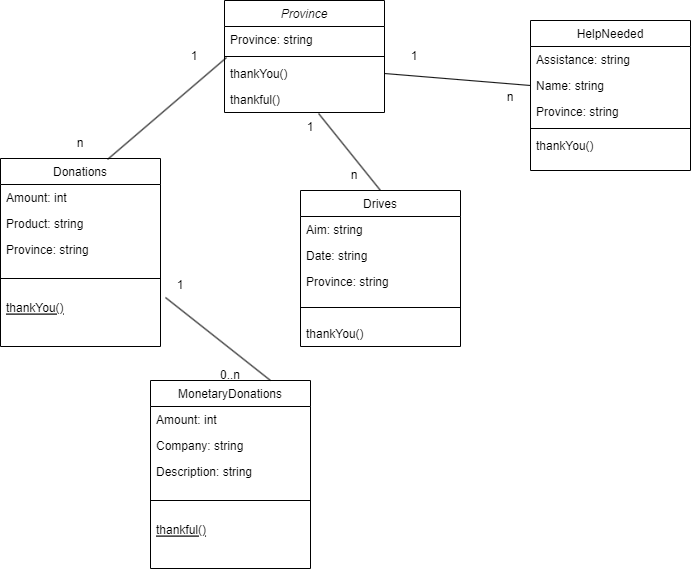

The diagram above was exported from draw.io. Its source (the exported page's mxGraphModel, read from the mxfile embedded in the PNG):
<mxGraphModel dx="868" dy="474" grid="1" gridSize="10" guides="1" tooltips="1" connect="1" arrows="1" fold="1" page="1" pageScale="1" pageWidth="827" pageHeight="1169" math="0" shadow="0">
  <root>
    <mxCell id="WIyWlLk6GJQsqaUBKTNV-0" />
    <mxCell id="WIyWlLk6GJQsqaUBKTNV-1" parent="WIyWlLk6GJQsqaUBKTNV-0" />
    <mxCell id="zkfFHV4jXpPFQw0GAbJ--0" value="Province" style="swimlane;fontStyle=2;align=center;verticalAlign=top;childLayout=stackLayout;horizontal=1;startSize=26;horizontalStack=0;resizeParent=1;resizeLast=0;collapsible=1;marginBottom=0;rounded=0;shadow=0;strokeWidth=1;" parent="WIyWlLk6GJQsqaUBKTNV-1" vertex="1">
      <mxGeometry x="254" y="100" width="160" height="112" as="geometry">
        <mxRectangle x="230" y="140" width="160" height="26" as="alternateBounds" />
      </mxGeometry>
    </mxCell>
    <mxCell id="zkfFHV4jXpPFQw0GAbJ--1" value="Province: string" style="text;align=left;verticalAlign=top;spacingLeft=4;spacingRight=4;overflow=hidden;rotatable=0;points=[[0,0.5],[1,0.5]];portConstraint=eastwest;" parent="zkfFHV4jXpPFQw0GAbJ--0" vertex="1">
      <mxGeometry y="26" width="160" height="26" as="geometry" />
    </mxCell>
    <mxCell id="zkfFHV4jXpPFQw0GAbJ--4" value="" style="line;html=1;strokeWidth=1;align=left;verticalAlign=middle;spacingTop=-1;spacingLeft=3;spacingRight=3;rotatable=0;labelPosition=right;points=[];portConstraint=eastwest;" parent="zkfFHV4jXpPFQw0GAbJ--0" vertex="1">
      <mxGeometry y="52" width="160" height="8" as="geometry" />
    </mxCell>
    <mxCell id="zkfFHV4jXpPFQw0GAbJ--5" value="thankYou()" style="text;align=left;verticalAlign=top;spacingLeft=4;spacingRight=4;overflow=hidden;rotatable=0;points=[[0,0.5],[1,0.5]];portConstraint=eastwest;" parent="zkfFHV4jXpPFQw0GAbJ--0" vertex="1">
      <mxGeometry y="60" width="160" height="26" as="geometry" />
    </mxCell>
    <mxCell id="lOFANdO_ll5NYKssC3AQ-0" value="thankful()" style="text;align=left;verticalAlign=top;spacingLeft=4;spacingRight=4;overflow=hidden;rotatable=0;points=[[0,0.5],[1,0.5]];portConstraint=eastwest;" vertex="1" parent="zkfFHV4jXpPFQw0GAbJ--0">
      <mxGeometry y="86" width="160" height="26" as="geometry" />
    </mxCell>
    <mxCell id="zkfFHV4jXpPFQw0GAbJ--6" value="Donations" style="swimlane;fontStyle=0;align=center;verticalAlign=top;childLayout=stackLayout;horizontal=1;startSize=26;horizontalStack=0;resizeParent=1;resizeLast=0;collapsible=1;marginBottom=0;rounded=0;shadow=0;strokeWidth=1;" parent="WIyWlLk6GJQsqaUBKTNV-1" vertex="1">
      <mxGeometry x="30" y="258" width="160" height="188" as="geometry">
        <mxRectangle x="130" y="380" width="160" height="26" as="alternateBounds" />
      </mxGeometry>
    </mxCell>
    <mxCell id="zkfFHV4jXpPFQw0GAbJ--7" value="Amount: int" style="text;align=left;verticalAlign=top;spacingLeft=4;spacingRight=4;overflow=hidden;rotatable=0;points=[[0,0.5],[1,0.5]];portConstraint=eastwest;" parent="zkfFHV4jXpPFQw0GAbJ--6" vertex="1">
      <mxGeometry y="26" width="160" height="26" as="geometry" />
    </mxCell>
    <mxCell id="zkfFHV4jXpPFQw0GAbJ--8" value="Product: string" style="text;align=left;verticalAlign=top;spacingLeft=4;spacingRight=4;overflow=hidden;rotatable=0;points=[[0,0.5],[1,0.5]];portConstraint=eastwest;rounded=0;shadow=0;html=0;" parent="zkfFHV4jXpPFQw0GAbJ--6" vertex="1">
      <mxGeometry y="52" width="160" height="26" as="geometry" />
    </mxCell>
    <mxCell id="lOFANdO_ll5NYKssC3AQ-1" value="Province: string" style="text;align=left;verticalAlign=top;spacingLeft=4;spacingRight=4;overflow=hidden;rotatable=0;points=[[0,0.5],[1,0.5]];portConstraint=eastwest;rounded=0;shadow=0;html=0;" vertex="1" parent="zkfFHV4jXpPFQw0GAbJ--6">
      <mxGeometry y="78" width="160" height="26" as="geometry" />
    </mxCell>
    <mxCell id="zkfFHV4jXpPFQw0GAbJ--9" value="" style="line;html=1;strokeWidth=1;align=left;verticalAlign=middle;spacingTop=-1;spacingLeft=3;spacingRight=3;rotatable=0;labelPosition=right;points=[];portConstraint=eastwest;" parent="zkfFHV4jXpPFQw0GAbJ--6" vertex="1">
      <mxGeometry y="104" width="160" height="32" as="geometry" />
    </mxCell>
    <mxCell id="zkfFHV4jXpPFQw0GAbJ--10" value="thankYou()" style="text;align=left;verticalAlign=top;spacingLeft=4;spacingRight=4;overflow=hidden;rotatable=0;points=[[0,0.5],[1,0.5]];portConstraint=eastwest;fontStyle=4" parent="zkfFHV4jXpPFQw0GAbJ--6" vertex="1">
      <mxGeometry y="136" width="160" height="26" as="geometry" />
    </mxCell>
    <mxCell id="zkfFHV4jXpPFQw0GAbJ--13" value="Drives" style="swimlane;fontStyle=0;align=center;verticalAlign=top;childLayout=stackLayout;horizontal=1;startSize=26;horizontalStack=0;resizeParent=1;resizeLast=0;collapsible=1;marginBottom=0;rounded=0;shadow=0;strokeWidth=1;" parent="WIyWlLk6GJQsqaUBKTNV-1" vertex="1">
      <mxGeometry x="330" y="290" width="160" height="156" as="geometry">
        <mxRectangle x="340" y="380" width="170" height="26" as="alternateBounds" />
      </mxGeometry>
    </mxCell>
    <mxCell id="zkfFHV4jXpPFQw0GAbJ--14" value="Aim: string" style="text;align=left;verticalAlign=top;spacingLeft=4;spacingRight=4;overflow=hidden;rotatable=0;points=[[0,0.5],[1,0.5]];portConstraint=eastwest;" parent="zkfFHV4jXpPFQw0GAbJ--13" vertex="1">
      <mxGeometry y="26" width="160" height="26" as="geometry" />
    </mxCell>
    <mxCell id="lOFANdO_ll5NYKssC3AQ-2" value="Date: string" style="text;align=left;verticalAlign=top;spacingLeft=4;spacingRight=4;overflow=hidden;rotatable=0;points=[[0,0.5],[1,0.5]];portConstraint=eastwest;" vertex="1" parent="zkfFHV4jXpPFQw0GAbJ--13">
      <mxGeometry y="52" width="160" height="26" as="geometry" />
    </mxCell>
    <mxCell id="lOFANdO_ll5NYKssC3AQ-3" value="Province: string" style="text;align=left;verticalAlign=top;spacingLeft=4;spacingRight=4;overflow=hidden;rotatable=0;points=[[0,0.5],[1,0.5]];portConstraint=eastwest;" vertex="1" parent="zkfFHV4jXpPFQw0GAbJ--13">
      <mxGeometry y="78" width="160" height="26" as="geometry" />
    </mxCell>
    <mxCell id="zkfFHV4jXpPFQw0GAbJ--15" value="" style="line;html=1;strokeWidth=1;align=left;verticalAlign=middle;spacingTop=-1;spacingLeft=3;spacingRight=3;rotatable=0;labelPosition=right;points=[];portConstraint=eastwest;" parent="zkfFHV4jXpPFQw0GAbJ--13" vertex="1">
      <mxGeometry y="104" width="160" height="26" as="geometry" />
    </mxCell>
    <mxCell id="lOFANdO_ll5NYKssC3AQ-4" value="thankYou()" style="text;align=left;verticalAlign=top;spacingLeft=4;spacingRight=4;overflow=hidden;rotatable=0;points=[[0,0.5],[1,0.5]];portConstraint=eastwest;" vertex="1" parent="zkfFHV4jXpPFQw0GAbJ--13">
      <mxGeometry y="130" width="160" height="26" as="geometry" />
    </mxCell>
    <mxCell id="zkfFHV4jXpPFQw0GAbJ--17" value="HelpNeeded" style="swimlane;fontStyle=0;align=center;verticalAlign=top;childLayout=stackLayout;horizontal=1;startSize=26;horizontalStack=0;resizeParent=1;resizeLast=0;collapsible=1;marginBottom=0;rounded=0;shadow=0;strokeWidth=1;" parent="WIyWlLk6GJQsqaUBKTNV-1" vertex="1">
      <mxGeometry x="560" y="120" width="160" height="150" as="geometry">
        <mxRectangle x="550" y="140" width="160" height="26" as="alternateBounds" />
      </mxGeometry>
    </mxCell>
    <mxCell id="zkfFHV4jXpPFQw0GAbJ--18" value="Assistance: string" style="text;align=left;verticalAlign=top;spacingLeft=4;spacingRight=4;overflow=hidden;rotatable=0;points=[[0,0.5],[1,0.5]];portConstraint=eastwest;" parent="zkfFHV4jXpPFQw0GAbJ--17" vertex="1">
      <mxGeometry y="26" width="160" height="26" as="geometry" />
    </mxCell>
    <mxCell id="zkfFHV4jXpPFQw0GAbJ--19" value="Name: string" style="text;align=left;verticalAlign=top;spacingLeft=4;spacingRight=4;overflow=hidden;rotatable=0;points=[[0,0.5],[1,0.5]];portConstraint=eastwest;rounded=0;shadow=0;html=0;" parent="zkfFHV4jXpPFQw0GAbJ--17" vertex="1">
      <mxGeometry y="52" width="160" height="26" as="geometry" />
    </mxCell>
    <mxCell id="zkfFHV4jXpPFQw0GAbJ--20" value="Province: string" style="text;align=left;verticalAlign=top;spacingLeft=4;spacingRight=4;overflow=hidden;rotatable=0;points=[[0,0.5],[1,0.5]];portConstraint=eastwest;rounded=0;shadow=0;html=0;" parent="zkfFHV4jXpPFQw0GAbJ--17" vertex="1">
      <mxGeometry y="78" width="160" height="26" as="geometry" />
    </mxCell>
    <mxCell id="zkfFHV4jXpPFQw0GAbJ--23" value="" style="line;html=1;strokeWidth=1;align=left;verticalAlign=middle;spacingTop=-1;spacingLeft=3;spacingRight=3;rotatable=0;labelPosition=right;points=[];portConstraint=eastwest;" parent="zkfFHV4jXpPFQw0GAbJ--17" vertex="1">
      <mxGeometry y="104" width="160" height="8" as="geometry" />
    </mxCell>
    <mxCell id="zkfFHV4jXpPFQw0GAbJ--24" value="thankYou()" style="text;align=left;verticalAlign=top;spacingLeft=4;spacingRight=4;overflow=hidden;rotatable=0;points=[[0,0.5],[1,0.5]];portConstraint=eastwest;" parent="zkfFHV4jXpPFQw0GAbJ--17" vertex="1">
      <mxGeometry y="112" width="160" height="26" as="geometry" />
    </mxCell>
    <mxCell id="lOFANdO_ll5NYKssC3AQ-6" value="MonetaryDonations" style="swimlane;fontStyle=0;align=center;verticalAlign=top;childLayout=stackLayout;horizontal=1;startSize=26;horizontalStack=0;resizeParent=1;resizeLast=0;collapsible=1;marginBottom=0;rounded=0;shadow=0;strokeWidth=1;" vertex="1" parent="WIyWlLk6GJQsqaUBKTNV-1">
      <mxGeometry x="180" y="480" width="160" height="188" as="geometry">
        <mxRectangle x="130" y="380" width="160" height="26" as="alternateBounds" />
      </mxGeometry>
    </mxCell>
    <mxCell id="lOFANdO_ll5NYKssC3AQ-7" value="Amount: int" style="text;align=left;verticalAlign=top;spacingLeft=4;spacingRight=4;overflow=hidden;rotatable=0;points=[[0,0.5],[1,0.5]];portConstraint=eastwest;" vertex="1" parent="lOFANdO_ll5NYKssC3AQ-6">
      <mxGeometry y="26" width="160" height="26" as="geometry" />
    </mxCell>
    <mxCell id="lOFANdO_ll5NYKssC3AQ-8" value="Company: string" style="text;align=left;verticalAlign=top;spacingLeft=4;spacingRight=4;overflow=hidden;rotatable=0;points=[[0,0.5],[1,0.5]];portConstraint=eastwest;rounded=0;shadow=0;html=0;" vertex="1" parent="lOFANdO_ll5NYKssC3AQ-6">
      <mxGeometry y="52" width="160" height="26" as="geometry" />
    </mxCell>
    <mxCell id="lOFANdO_ll5NYKssC3AQ-9" value="Description: string" style="text;align=left;verticalAlign=top;spacingLeft=4;spacingRight=4;overflow=hidden;rotatable=0;points=[[0,0.5],[1,0.5]];portConstraint=eastwest;rounded=0;shadow=0;html=0;" vertex="1" parent="lOFANdO_ll5NYKssC3AQ-6">
      <mxGeometry y="78" width="160" height="26" as="geometry" />
    </mxCell>
    <mxCell id="lOFANdO_ll5NYKssC3AQ-10" value="" style="line;html=1;strokeWidth=1;align=left;verticalAlign=middle;spacingTop=-1;spacingLeft=3;spacingRight=3;rotatable=0;labelPosition=right;points=[];portConstraint=eastwest;" vertex="1" parent="lOFANdO_ll5NYKssC3AQ-6">
      <mxGeometry y="104" width="160" height="32" as="geometry" />
    </mxCell>
    <mxCell id="lOFANdO_ll5NYKssC3AQ-11" value="thankful()" style="text;align=left;verticalAlign=top;spacingLeft=4;spacingRight=4;overflow=hidden;rotatable=0;points=[[0,0.5],[1,0.5]];portConstraint=eastwest;fontStyle=4" vertex="1" parent="lOFANdO_ll5NYKssC3AQ-6">
      <mxGeometry y="136" width="160" height="26" as="geometry" />
    </mxCell>
    <mxCell id="lOFANdO_ll5NYKssC3AQ-12" value="" style="endArrow=none;html=1;rounded=0;entryX=0.013;entryY=-0.115;entryDx=0;entryDy=0;entryPerimeter=0;exitX=0.669;exitY=0.005;exitDx=0;exitDy=0;exitPerimeter=0;" edge="1" parent="WIyWlLk6GJQsqaUBKTNV-1" source="zkfFHV4jXpPFQw0GAbJ--6" target="zkfFHV4jXpPFQw0GAbJ--5">
      <mxGeometry width="50" height="50" relative="1" as="geometry">
        <mxPoint x="150" y="250" as="sourcePoint" />
        <mxPoint x="200" y="200" as="targetPoint" />
      </mxGeometry>
    </mxCell>
    <mxCell id="lOFANdO_ll5NYKssC3AQ-13" value="" style="endArrow=none;html=1;rounded=0;exitX=1;exitY=0.5;exitDx=0;exitDy=0;entryX=0;entryY=0.5;entryDx=0;entryDy=0;" edge="1" parent="WIyWlLk6GJQsqaUBKTNV-1" source="zkfFHV4jXpPFQw0GAbJ--5" target="zkfFHV4jXpPFQw0GAbJ--19">
      <mxGeometry width="50" height="50" relative="1" as="geometry">
        <mxPoint x="450" y="230" as="sourcePoint" />
        <mxPoint x="500" y="180" as="targetPoint" />
      </mxGeometry>
    </mxCell>
    <mxCell id="lOFANdO_ll5NYKssC3AQ-14" value="" style="endArrow=none;html=1;rounded=0;exitX=0.588;exitY=1.038;exitDx=0;exitDy=0;exitPerimeter=0;entryX=0.5;entryY=0;entryDx=0;entryDy=0;" edge="1" parent="WIyWlLk6GJQsqaUBKTNV-1" source="lOFANdO_ll5NYKssC3AQ-0" target="zkfFHV4jXpPFQw0GAbJ--13">
      <mxGeometry width="50" height="50" relative="1" as="geometry">
        <mxPoint x="300" y="370" as="sourcePoint" />
        <mxPoint x="350" y="320" as="targetPoint" />
      </mxGeometry>
    </mxCell>
    <mxCell id="lOFANdO_ll5NYKssC3AQ-15" value="" style="endArrow=none;html=1;rounded=0;entryX=1.031;entryY=0.115;entryDx=0;entryDy=0;entryPerimeter=0;exitX=0.75;exitY=0;exitDx=0;exitDy=0;" edge="1" parent="WIyWlLk6GJQsqaUBKTNV-1" source="lOFANdO_ll5NYKssC3AQ-6" target="zkfFHV4jXpPFQw0GAbJ--10">
      <mxGeometry width="50" height="50" relative="1" as="geometry">
        <mxPoint x="300" y="490" as="sourcePoint" />
        <mxPoint x="350" y="440" as="targetPoint" />
      </mxGeometry>
    </mxCell>
    <mxCell id="lOFANdO_ll5NYKssC3AQ-16" value="1" style="text;html=1;strokeColor=none;fillColor=none;align=center;verticalAlign=middle;whiteSpace=wrap;rounded=0;" vertex="1" parent="WIyWlLk6GJQsqaUBKTNV-1">
      <mxGeometry x="194" y="141" width="60" height="30" as="geometry" />
    </mxCell>
    <mxCell id="lOFANdO_ll5NYKssC3AQ-17" value="n" style="text;html=1;strokeColor=none;fillColor=none;align=center;verticalAlign=middle;whiteSpace=wrap;rounded=0;" vertex="1" parent="WIyWlLk6GJQsqaUBKTNV-1">
      <mxGeometry x="80" y="228" width="60" height="30" as="geometry" />
    </mxCell>
    <mxCell id="lOFANdO_ll5NYKssC3AQ-18" value="1" style="text;html=1;strokeColor=none;fillColor=none;align=center;verticalAlign=middle;whiteSpace=wrap;rounded=0;" vertex="1" parent="WIyWlLk6GJQsqaUBKTNV-1">
      <mxGeometry x="310" y="212" width="60" height="30" as="geometry" />
    </mxCell>
    <mxCell id="lOFANdO_ll5NYKssC3AQ-19" value="n" style="text;html=1;strokeColor=none;fillColor=none;align=center;verticalAlign=middle;whiteSpace=wrap;rounded=0;" vertex="1" parent="WIyWlLk6GJQsqaUBKTNV-1">
      <mxGeometry x="354" y="260" width="60" height="30" as="geometry" />
    </mxCell>
    <mxCell id="lOFANdO_ll5NYKssC3AQ-20" value="1" style="text;html=1;strokeColor=none;fillColor=none;align=center;verticalAlign=middle;whiteSpace=wrap;rounded=0;" vertex="1" parent="WIyWlLk6GJQsqaUBKTNV-1">
      <mxGeometry x="414" y="141" width="60" height="30" as="geometry" />
    </mxCell>
    <mxCell id="lOFANdO_ll5NYKssC3AQ-21" value="n" style="text;html=1;strokeColor=none;fillColor=none;align=center;verticalAlign=middle;whiteSpace=wrap;rounded=0;" vertex="1" parent="WIyWlLk6GJQsqaUBKTNV-1">
      <mxGeometry x="510" y="182" width="60" height="30" as="geometry" />
    </mxCell>
    <mxCell id="lOFANdO_ll5NYKssC3AQ-22" value="0..n" style="text;html=1;strokeColor=none;fillColor=none;align=center;verticalAlign=middle;whiteSpace=wrap;rounded=0;" vertex="1" parent="WIyWlLk6GJQsqaUBKTNV-1">
      <mxGeometry x="230" y="460" width="60" height="30" as="geometry" />
    </mxCell>
    <mxCell id="lOFANdO_ll5NYKssC3AQ-23" value="1" style="text;html=1;strokeColor=none;fillColor=none;align=center;verticalAlign=middle;whiteSpace=wrap;rounded=0;" vertex="1" parent="WIyWlLk6GJQsqaUBKTNV-1">
      <mxGeometry x="180" y="370" width="60" height="30" as="geometry" />
    </mxCell>
  </root>
</mxGraphModel>